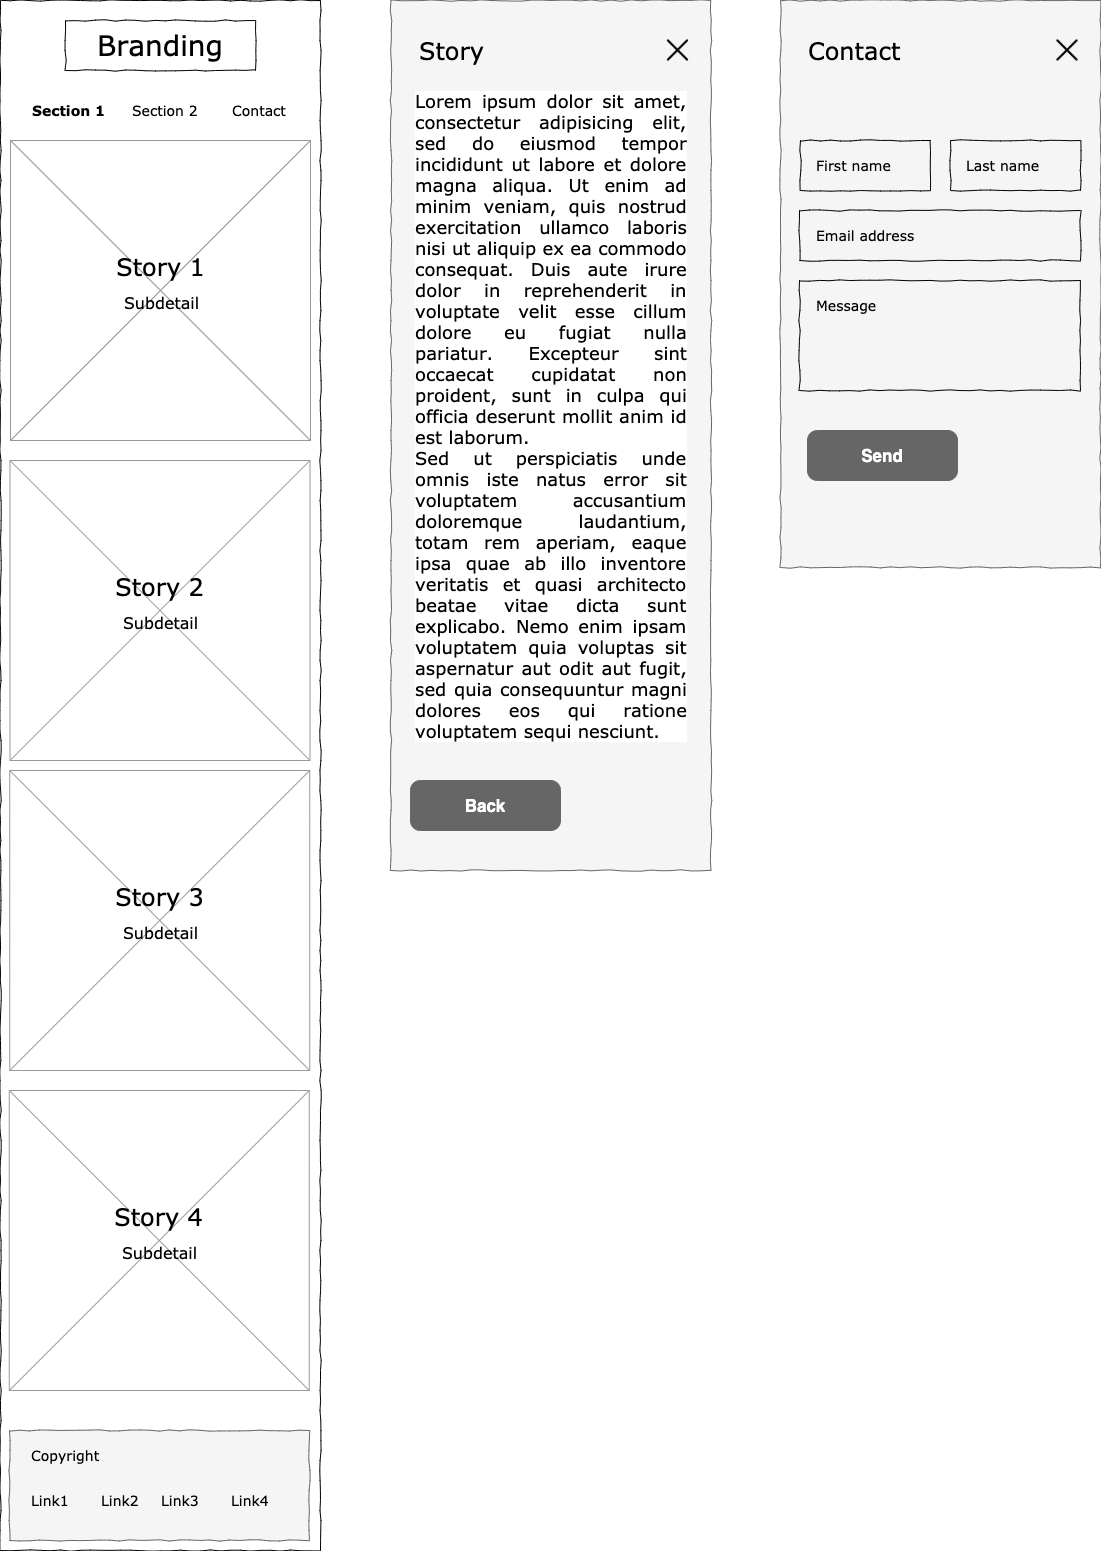

The diagram above was exported from draw.io. Its source (the exported page's mxGraphModel, read from the mxfile embedded in the PNG):
<mxGraphModel dx="3036" dy="1589" grid="1" gridSize="10" guides="1" tooltips="1" connect="1" arrows="1" fold="1" page="1" pageScale="1" pageWidth="850" pageHeight="1100" math="0" shadow="0">
  <root>
    <mxCell id="ucw32Q36pnBSjd-d8ESE-0" />
    <mxCell id="ucw32Q36pnBSjd-d8ESE-1" parent="ucw32Q36pnBSjd-d8ESE-0" />
    <mxCell id="ucw32Q36pnBSjd-d8ESE-92" value="" style="whiteSpace=wrap;html=1;rounded=0;shadow=0;labelBackgroundColor=none;strokeColor=#000000;strokeWidth=1;fillColor=none;fontFamily=Verdana;fontSize=12;fontColor=#000000;align=center;comic=1;" vertex="1" parent="ucw32Q36pnBSjd-d8ESE-1">
      <mxGeometry y="960" width="320" height="1550" as="geometry" />
    </mxCell>
    <mxCell id="ucw32Q36pnBSjd-d8ESE-93" value="" style="verticalLabelPosition=bottom;shadow=0;dashed=0;align=center;html=1;verticalAlign=top;strokeWidth=1;shape=mxgraph.mockup.graphics.simpleIcon;strokeColor=#999999;fillColor=#ffffff;" vertex="1" parent="ucw32Q36pnBSjd-d8ESE-1">
      <mxGeometry x="10" y="1100" width="300" height="300" as="geometry" />
    </mxCell>
    <mxCell id="ucw32Q36pnBSjd-d8ESE-94" value="Branding" style="whiteSpace=wrap;html=1;rounded=0;shadow=0;labelBackgroundColor=none;strokeWidth=1;fontFamily=Verdana;fontSize=28;align=center;comic=1;" vertex="1" parent="ucw32Q36pnBSjd-d8ESE-1">
      <mxGeometry x="65" y="980" width="190" height="50" as="geometry" />
    </mxCell>
    <mxCell id="ucw32Q36pnBSjd-d8ESE-95" value="Section 1" style="text;html=1;points=[];align=left;verticalAlign=top;spacingTop=-4;fontSize=14;fontFamily=Verdana;fontStyle=1" vertex="1" parent="ucw32Q36pnBSjd-d8ESE-1">
      <mxGeometry x="30" y="1060" width="60" height="20" as="geometry" />
    </mxCell>
    <mxCell id="ucw32Q36pnBSjd-d8ESE-96" value="Section 2" style="text;html=1;points=[];align=left;verticalAlign=top;spacingTop=-4;fontSize=14;fontFamily=Verdana" vertex="1" parent="ucw32Q36pnBSjd-d8ESE-1">
      <mxGeometry x="130" y="1060" width="60" height="20" as="geometry" />
    </mxCell>
    <mxCell id="ucw32Q36pnBSjd-d8ESE-97" value="Contact" style="text;html=1;points=[];align=left;verticalAlign=top;spacingTop=-4;fontSize=14;fontFamily=Verdana" vertex="1" parent="ucw32Q36pnBSjd-d8ESE-1">
      <mxGeometry x="230" y="1060" width="60" height="20" as="geometry" />
    </mxCell>
    <mxCell id="ucw32Q36pnBSjd-d8ESE-98" value="Story 1" style="text;html=1;points=[];align=center;verticalAlign=top;spacingTop=-4;fontSize=24;fontFamily=Verdana" vertex="1" parent="ucw32Q36pnBSjd-d8ESE-1">
      <mxGeometry x="104.5" y="1210" width="110" height="40" as="geometry" />
    </mxCell>
    <mxCell id="ucw32Q36pnBSjd-d8ESE-99" value="Subdetail" style="text;html=1;points=[];align=center;verticalAlign=top;spacingTop=-4;fontSize=16;fontFamily=Verdana" vertex="1" parent="ucw32Q36pnBSjd-d8ESE-1">
      <mxGeometry x="105.5" y="1250" width="110" height="40" as="geometry" />
    </mxCell>
    <mxCell id="ucw32Q36pnBSjd-d8ESE-100" value="" style="verticalLabelPosition=bottom;shadow=0;dashed=0;align=center;html=1;verticalAlign=top;strokeWidth=1;shape=mxgraph.mockup.graphics.simpleIcon;strokeColor=#999999;fillColor=#ffffff;" vertex="1" parent="ucw32Q36pnBSjd-d8ESE-1">
      <mxGeometry x="9.5" y="1420" width="300" height="300" as="geometry" />
    </mxCell>
    <mxCell id="ucw32Q36pnBSjd-d8ESE-101" value="Story 2" style="text;html=1;points=[];align=center;verticalAlign=top;spacingTop=-4;fontSize=24;fontFamily=Verdana" vertex="1" parent="ucw32Q36pnBSjd-d8ESE-1">
      <mxGeometry x="104" y="1530" width="110" height="40" as="geometry" />
    </mxCell>
    <mxCell id="ucw32Q36pnBSjd-d8ESE-102" value="Subdetail" style="text;html=1;points=[];align=center;verticalAlign=top;spacingTop=-4;fontSize=16;fontFamily=Verdana" vertex="1" parent="ucw32Q36pnBSjd-d8ESE-1">
      <mxGeometry x="105" y="1570" width="110" height="40" as="geometry" />
    </mxCell>
    <mxCell id="ucw32Q36pnBSjd-d8ESE-103" value="" style="verticalLabelPosition=bottom;shadow=0;dashed=0;align=center;html=1;verticalAlign=top;strokeWidth=1;shape=mxgraph.mockup.graphics.simpleIcon;strokeColor=#999999;fillColor=#ffffff;" vertex="1" parent="ucw32Q36pnBSjd-d8ESE-1">
      <mxGeometry x="9.25" y="1730" width="300" height="300" as="geometry" />
    </mxCell>
    <mxCell id="ucw32Q36pnBSjd-d8ESE-104" value="Story 3" style="text;html=1;points=[];align=center;verticalAlign=top;spacingTop=-4;fontSize=24;fontFamily=Verdana" vertex="1" parent="ucw32Q36pnBSjd-d8ESE-1">
      <mxGeometry x="103.75" y="1840" width="110" height="40" as="geometry" />
    </mxCell>
    <mxCell id="ucw32Q36pnBSjd-d8ESE-105" value="Subdetail" style="text;html=1;points=[];align=center;verticalAlign=top;spacingTop=-4;fontSize=16;fontFamily=Verdana" vertex="1" parent="ucw32Q36pnBSjd-d8ESE-1">
      <mxGeometry x="104.75" y="1880" width="110" height="40" as="geometry" />
    </mxCell>
    <mxCell id="ucw32Q36pnBSjd-d8ESE-106" value="" style="verticalLabelPosition=bottom;shadow=0;dashed=0;align=center;html=1;verticalAlign=top;strokeWidth=1;shape=mxgraph.mockup.graphics.simpleIcon;strokeColor=#999999;fillColor=#ffffff;" vertex="1" parent="ucw32Q36pnBSjd-d8ESE-1">
      <mxGeometry x="8.75" y="2050" width="300" height="300" as="geometry" />
    </mxCell>
    <mxCell id="ucw32Q36pnBSjd-d8ESE-107" value="Story 4" style="text;html=1;points=[];align=center;verticalAlign=top;spacingTop=-4;fontSize=24;fontFamily=Verdana" vertex="1" parent="ucw32Q36pnBSjd-d8ESE-1">
      <mxGeometry x="103.25" y="2160" width="110" height="40" as="geometry" />
    </mxCell>
    <mxCell id="ucw32Q36pnBSjd-d8ESE-108" value="Subdetail" style="text;html=1;points=[];align=center;verticalAlign=top;spacingTop=-4;fontSize=16;fontFamily=Verdana" vertex="1" parent="ucw32Q36pnBSjd-d8ESE-1">
      <mxGeometry x="104.25" y="2200" width="110" height="40" as="geometry" />
    </mxCell>
    <mxCell id="ucw32Q36pnBSjd-d8ESE-109" value="" style="whiteSpace=wrap;html=1;rounded=0;shadow=0;labelBackgroundColor=none;strokeWidth=1;fillColor=#f5f5f5;fontFamily=Verdana;fontSize=12;align=center;comic=1;strokeColor=#666666;fontColor=#333333;" vertex="1" parent="ucw32Q36pnBSjd-d8ESE-1">
      <mxGeometry x="9" y="2390" width="300" height="110" as="geometry" />
    </mxCell>
    <mxCell id="ucw32Q36pnBSjd-d8ESE-110" value="Copyright" style="text;html=1;points=[];align=left;verticalAlign=top;spacingTop=-4;fontSize=14;fontFamily=Verdana" vertex="1" parent="ucw32Q36pnBSjd-d8ESE-1">
      <mxGeometry x="29" y="2405" width="60" height="20" as="geometry" />
    </mxCell>
    <mxCell id="ucw32Q36pnBSjd-d8ESE-111" value="Link1" style="text;html=1;points=[];align=left;verticalAlign=top;spacingTop=-4;fontSize=14;fontFamily=Verdana" vertex="1" parent="ucw32Q36pnBSjd-d8ESE-1">
      <mxGeometry x="29" y="2450" width="60" height="20" as="geometry" />
    </mxCell>
    <mxCell id="ucw32Q36pnBSjd-d8ESE-112" value="Link2" style="text;html=1;points=[];align=left;verticalAlign=top;spacingTop=-4;fontSize=14;fontFamily=Verdana" vertex="1" parent="ucw32Q36pnBSjd-d8ESE-1">
      <mxGeometry x="99" y="2450" width="60" height="20" as="geometry" />
    </mxCell>
    <mxCell id="ucw32Q36pnBSjd-d8ESE-113" value="Link3" style="text;html=1;points=[];align=left;verticalAlign=top;spacingTop=-4;fontSize=14;fontFamily=Verdana" vertex="1" parent="ucw32Q36pnBSjd-d8ESE-1">
      <mxGeometry x="159" y="2450" width="60" height="20" as="geometry" />
    </mxCell>
    <mxCell id="ucw32Q36pnBSjd-d8ESE-114" value="Link4" style="text;html=1;points=[];align=left;verticalAlign=top;spacingTop=-4;fontSize=14;fontFamily=Verdana" vertex="1" parent="ucw32Q36pnBSjd-d8ESE-1">
      <mxGeometry x="229" y="2450" width="60" height="20" as="geometry" />
    </mxCell>
    <mxCell id="ucw32Q36pnBSjd-d8ESE-115" value="" style="whiteSpace=wrap;html=1;rounded=0;shadow=0;labelBackgroundColor=none;strokeWidth=1;fontFamily=Verdana;fontSize=12;align=center;comic=1;strokeColor=#666666;fontColor=#333333;fillColor=#f5f5f5;" vertex="1" parent="ucw32Q36pnBSjd-d8ESE-1">
      <mxGeometry x="780" y="960" width="320" height="567" as="geometry" />
    </mxCell>
    <mxCell id="ucw32Q36pnBSjd-d8ESE-116" value="" style="whiteSpace=wrap;html=1;rounded=0;shadow=0;labelBackgroundColor=none;strokeWidth=1;fillColor=none;fontFamily=Verdana;fontSize=12;align=center;comic=1;" vertex="1" parent="ucw32Q36pnBSjd-d8ESE-1">
      <mxGeometry x="799" y="1170" width="281" height="50" as="geometry" />
    </mxCell>
    <mxCell id="ucw32Q36pnBSjd-d8ESE-117" value="Email address" style="text;html=1;points=[];align=left;verticalAlign=top;spacingTop=-4;fontSize=14;fontFamily=Verdana" vertex="1" parent="ucw32Q36pnBSjd-d8ESE-1">
      <mxGeometry x="814" y="1185" width="60" height="20" as="geometry" />
    </mxCell>
    <mxCell id="ucw32Q36pnBSjd-d8ESE-118" value="" style="whiteSpace=wrap;html=1;rounded=0;shadow=0;labelBackgroundColor=none;strokeWidth=1;fillColor=none;fontFamily=Verdana;fontSize=12;align=center;comic=1;" vertex="1" parent="ucw32Q36pnBSjd-d8ESE-1">
      <mxGeometry x="799" y="1240" width="281" height="110" as="geometry" />
    </mxCell>
    <mxCell id="ucw32Q36pnBSjd-d8ESE-119" value="Message" style="text;html=1;points=[];align=left;verticalAlign=top;spacingTop=-4;fontSize=14;fontFamily=Verdana" vertex="1" parent="ucw32Q36pnBSjd-d8ESE-1">
      <mxGeometry x="814" y="1255" width="60" height="20" as="geometry" />
    </mxCell>
    <mxCell id="ucw32Q36pnBSjd-d8ESE-120" value="Send" style="strokeWidth=1;shadow=0;dashed=0;align=center;html=1;shape=mxgraph.mockup.buttons.button;strokeColor=#666666;fontColor=#ffffff;mainText=;buttonStyle=round;fontSize=17;fontStyle=1;whiteSpace=wrap;fillColor=#666666;" vertex="1" parent="ucw32Q36pnBSjd-d8ESE-1">
      <mxGeometry x="807" y="1390" width="150" height="50" as="geometry" />
    </mxCell>
    <mxCell id="ucw32Q36pnBSjd-d8ESE-121" value="Contact" style="text;html=1;strokeColor=none;fillColor=none;align=left;verticalAlign=middle;whiteSpace=wrap;rounded=0;fontSize=24;fontFamily=Verdana;" vertex="1" parent="ucw32Q36pnBSjd-d8ESE-1">
      <mxGeometry x="806" y="1000" width="118" height="20" as="geometry" />
    </mxCell>
    <mxCell id="ucw32Q36pnBSjd-d8ESE-122" value="" style="shape=image;html=1;verticalAlign=top;verticalLabelPosition=bottom;labelBackgroundColor=#ffffff;imageAspect=0;aspect=fixed;image=https://cdn3.iconfinder.com/data/icons/user-interface-169/32/cross-128.png;fillColor=#666666;fontFamily=Verdana;fontSize=24;align=left;" vertex="1" parent="ucw32Q36pnBSjd-d8ESE-1">
      <mxGeometry x="1050" y="993" width="34" height="34" as="geometry" />
    </mxCell>
    <mxCell id="ucw32Q36pnBSjd-d8ESE-123" value="" style="whiteSpace=wrap;html=1;rounded=0;shadow=0;labelBackgroundColor=none;strokeWidth=1;fillColor=none;fontFamily=Verdana;fontSize=12;align=center;comic=1;" vertex="1" parent="ucw32Q36pnBSjd-d8ESE-1">
      <mxGeometry x="800" y="1100" width="130" height="50" as="geometry" />
    </mxCell>
    <mxCell id="ucw32Q36pnBSjd-d8ESE-124" value="First name" style="text;html=1;points=[];align=left;verticalAlign=top;spacingTop=-4;fontSize=14;fontFamily=Verdana" vertex="1" parent="ucw32Q36pnBSjd-d8ESE-1">
      <mxGeometry x="814" y="1115" width="60" height="20" as="geometry" />
    </mxCell>
    <mxCell id="ucw32Q36pnBSjd-d8ESE-125" value="" style="whiteSpace=wrap;html=1;rounded=0;shadow=0;labelBackgroundColor=none;strokeWidth=1;fillColor=none;fontFamily=Verdana;fontSize=12;align=center;comic=1;" vertex="1" parent="ucw32Q36pnBSjd-d8ESE-1">
      <mxGeometry x="950" y="1100" width="130" height="50" as="geometry" />
    </mxCell>
    <mxCell id="ucw32Q36pnBSjd-d8ESE-126" value="Last name" style="text;html=1;points=[];align=left;verticalAlign=top;spacingTop=-4;fontSize=14;fontFamily=Verdana" vertex="1" parent="ucw32Q36pnBSjd-d8ESE-1">
      <mxGeometry x="964" y="1115" width="60" height="20" as="geometry" />
    </mxCell>
    <mxCell id="ucw32Q36pnBSjd-d8ESE-155" value="" style="whiteSpace=wrap;html=1;rounded=0;shadow=0;labelBackgroundColor=none;strokeWidth=1;fontFamily=Verdana;fontSize=12;align=center;comic=1;strokeColor=#666666;fontColor=#333333;fillColor=#f5f5f5;" vertex="1" parent="ucw32Q36pnBSjd-d8ESE-1">
      <mxGeometry x="390.5" y="960" width="320" height="870" as="geometry" />
    </mxCell>
    <mxCell id="ucw32Q36pnBSjd-d8ESE-161" value="Story" style="text;html=1;strokeColor=none;fillColor=none;align=left;verticalAlign=middle;whiteSpace=wrap;rounded=0;fontSize=24;fontFamily=Verdana;" vertex="1" parent="ucw32Q36pnBSjd-d8ESE-1">
      <mxGeometry x="416.5" y="1000" width="118" height="20" as="geometry" />
    </mxCell>
    <mxCell id="ucw32Q36pnBSjd-d8ESE-162" value="" style="shape=image;html=1;verticalAlign=top;verticalLabelPosition=bottom;labelBackgroundColor=#ffffff;imageAspect=0;aspect=fixed;image=https://cdn3.iconfinder.com/data/icons/user-interface-169/32/cross-128.png;fillColor=#666666;fontFamily=Verdana;fontSize=24;align=left;" vertex="1" parent="ucw32Q36pnBSjd-d8ESE-1">
      <mxGeometry x="660.5" y="993" width="34" height="34" as="geometry" />
    </mxCell>
    <mxCell id="ucw32Q36pnBSjd-d8ESE-153" value="&lt;div style=&quot;font-size: 18px; background-color: rgb(255, 255, 255); text-align: justify;&quot;&gt;Lorem ipsum dolor sit amet, consectetur adipisicing elit, sed do eiusmod tempor incididunt ut labore et dolore magna aliqua. Ut enim ad minim veniam, quis nostrud exercitation ullamco laboris nisi ut aliquip ex ea commodo consequat. Duis aute irure dolor in reprehenderit in voluptate velit esse cillum dolore eu fugiat nulla pariatur. Excepteur sint occaecat cupidatat non proident, sunt in culpa qui officia deserunt mollit anim id est laborum.&lt;/div&gt;&lt;div style=&quot;font-size: 18px; background-color: rgb(255, 255, 255); text-align: justify;&quot;&gt;Sed ut perspiciatis unde omnis iste natus error sit voluptatem accusantium doloremque laudantium, totam rem aperiam, eaque ipsa quae ab illo inventore veritatis et quasi architecto beatae vitae dicta sunt explicabo. Nemo enim ipsam voluptatem quia voluptas sit aspernatur aut odit aut fugit, sed quia consequuntur magni dolores eos qui ratione voluptatem sequi nesciunt.&amp;nbsp;&lt;/div&gt;" style="text;html=1;points=[];align=center;verticalAlign=top;spacingTop=-4;fontSize=18;fontFamily=Verdana;whiteSpace=wrap;" vertex="1" parent="ucw32Q36pnBSjd-d8ESE-1">
      <mxGeometry x="413.75" y="1047.5" width="273.5" height="405" as="geometry" />
    </mxCell>
    <mxCell id="8_PARocpP3yuR6ZiAVov-1" value="Back" style="strokeWidth=1;shadow=0;dashed=0;align=center;html=1;shape=mxgraph.mockup.buttons.button;strokeColor=#666666;fontColor=#ffffff;mainText=;buttonStyle=round;fontSize=17;fontStyle=1;whiteSpace=wrap;fillColor=#666666;" vertex="1" parent="ucw32Q36pnBSjd-d8ESE-1">
      <mxGeometry x="410" y="1740" width="150" height="50" as="geometry" />
    </mxCell>
  </root>
</mxGraphModel>